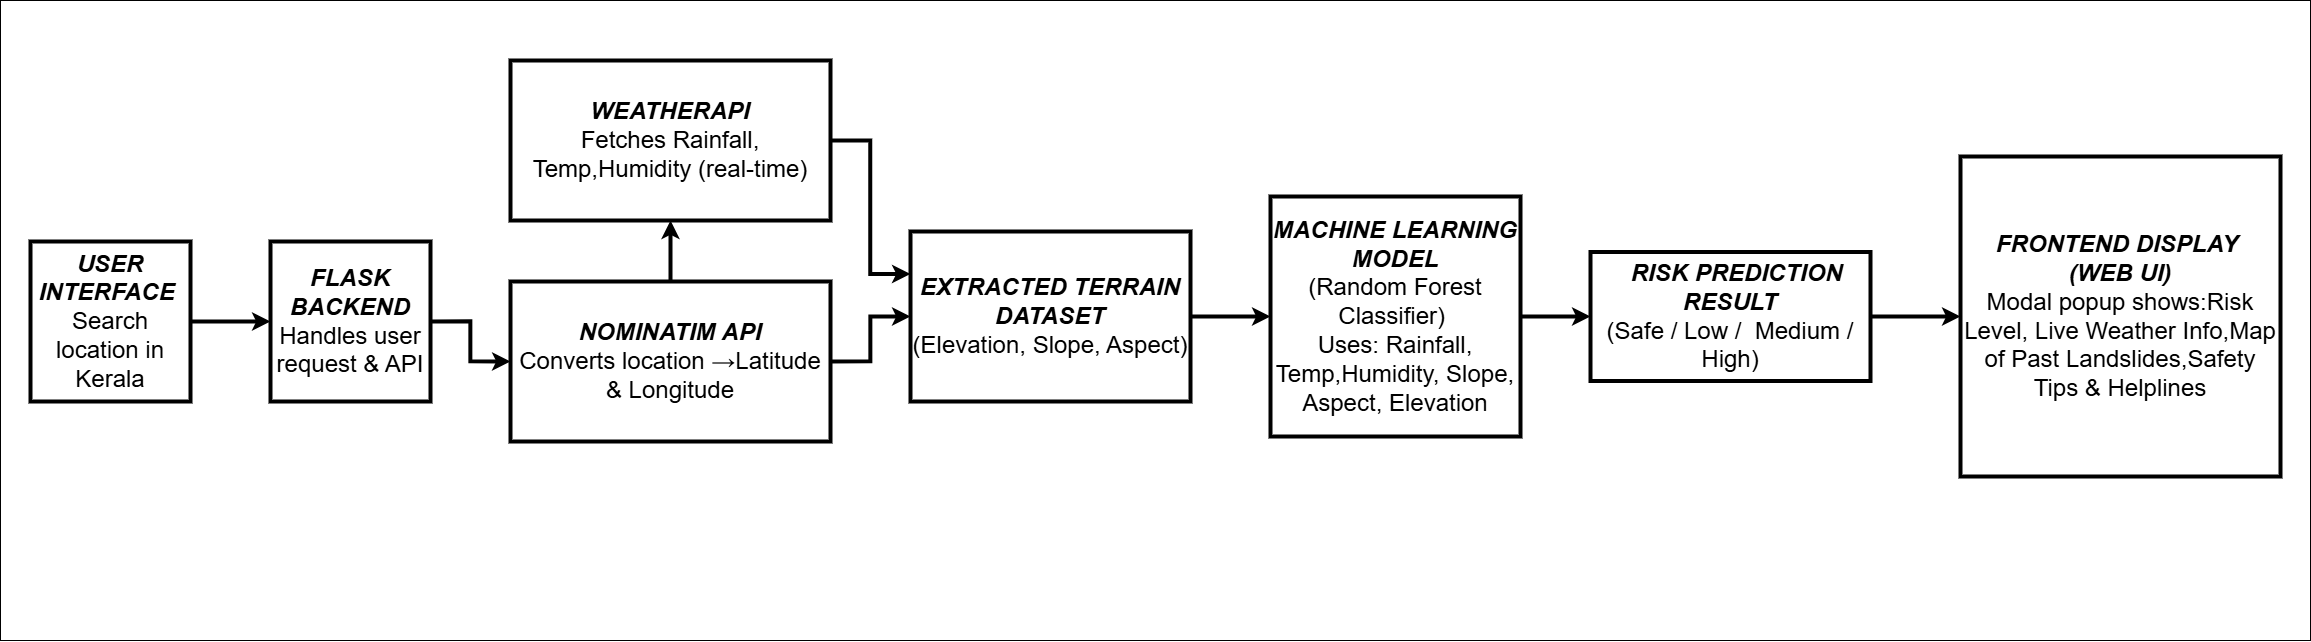

The diagram above was exported from draw.io. Its source (the exported page's mxGraphModel, read from the mxfile embedded in the PNG):
<mxGraphModel dx="2977" dy="1506" grid="1" gridSize="10" guides="1" tooltips="1" connect="1" arrows="1" fold="1" page="1" pageScale="1" pageWidth="1169" pageHeight="827" background="light-dark(#FFFFFF,#FFFFFF)" math="0" shadow="0">
  <root>
    <mxCell id="0" />
    <mxCell id="1" parent="0" />
    <mxCell id="iZcqdOWY4om1tqzu-zVB-20" value="" style="edgeStyle=orthogonalEdgeStyle;rounded=0;orthogonalLoop=1;jettySize=auto;html=1;labelBackgroundColor=none;fontColor=default;strokeColor=light-dark(#000000,#000000);strokeWidth=4;" parent="1" source="iZcqdOWY4om1tqzu-zVB-1" target="iZcqdOWY4om1tqzu-zVB-2" edge="1">
      <mxGeometry relative="1" as="geometry" />
    </mxCell>
    <mxCell id="iZcqdOWY4om1tqzu-zVB-1" value="&lt;div&gt;&lt;font style=&quot;font-size: 24px; color: light-dark(rgb(0, 0, 0), rgb(0, 0, 0));&quot;&gt;&lt;b style=&quot;&quot;&gt;&lt;i style=&quot;&quot;&gt;USER INTERFACE&lt;/i&gt;&amp;nbsp;&lt;/b&gt;&lt;/font&gt;&lt;/div&gt;&lt;div&gt;&lt;span style=&quot;background-color: transparent;&quot;&gt;&lt;font style=&quot;font-size: 24px; color: light-dark(rgb(0, 0, 0), rgb(0, 0, 0));&quot;&gt;Search location in Kerala&lt;/font&gt;&lt;/span&gt;&lt;/div&gt;" style="rounded=0;whiteSpace=wrap;html=1;labelBackgroundColor=none;strokeColor=light-dark(#000000,#000000);strokeWidth=4;fillColor=none;" parent="1" vertex="1">
      <mxGeometry x="40" y="321" width="160" height="160" as="geometry" />
    </mxCell>
    <mxCell id="iZcqdOWY4om1tqzu-zVB-22" style="edgeStyle=orthogonalEdgeStyle;rounded=0;orthogonalLoop=1;jettySize=auto;html=1;exitX=1;exitY=0.5;exitDx=0;exitDy=0;entryX=0;entryY=0.5;entryDx=0;entryDy=0;labelBackgroundColor=none;fontColor=default;strokeColor=light-dark(#000000,#000000);strokeWidth=4;" parent="1" source="iZcqdOWY4om1tqzu-zVB-2" target="iZcqdOWY4om1tqzu-zVB-7" edge="1">
      <mxGeometry relative="1" as="geometry" />
    </mxCell>
    <mxCell id="iZcqdOWY4om1tqzu-zVB-2" value="&lt;font style=&quot;font-size: 24px; color: light-dark(rgb(0, 0, 0), rgb(0, 0, 0));&quot;&gt;&lt;b style=&quot;&quot;&gt;&lt;i style=&quot;&quot;&gt;FLASK BACKEND&lt;/i&gt;&lt;/b&gt;&lt;/font&gt;&lt;div&gt;&lt;font style=&quot;font-size: 24px; color: light-dark(rgb(0, 0, 0), rgb(0, 0, 0));&quot;&gt;Handles user request &amp;amp; API&lt;/font&gt;&lt;/div&gt;" style="rounded=0;whiteSpace=wrap;html=1;labelBackgroundColor=none;strokeColor=light-dark(#000000,#000000);strokeWidth=4;fillColor=none;" parent="1" vertex="1">
      <mxGeometry x="280" y="321" width="160" height="160" as="geometry" />
    </mxCell>
    <mxCell id="iZcqdOWY4om1tqzu-zVB-25" style="edgeStyle=orthogonalEdgeStyle;rounded=0;orthogonalLoop=1;jettySize=auto;html=1;exitX=1;exitY=0.5;exitDx=0;exitDy=0;entryX=0;entryY=0.25;entryDx=0;entryDy=0;labelBackgroundColor=none;fontColor=default;strokeColor=light-dark(#000000,#000000);strokeWidth=4;" parent="1" source="iZcqdOWY4om1tqzu-zVB-6" target="iZcqdOWY4om1tqzu-zVB-8" edge="1">
      <mxGeometry relative="1" as="geometry" />
    </mxCell>
    <mxCell id="iZcqdOWY4om1tqzu-zVB-6" value="&lt;font style=&quot;font-size: 24px; color: light-dark(rgb(0, 0, 0), rgb(0, 0, 0));&quot;&gt;&lt;b style=&quot;&quot;&gt;&lt;i style=&quot;&quot;&gt;WEATHERAPI&lt;/i&gt;&lt;/b&gt;&lt;/font&gt;&lt;div&gt;&lt;font style=&quot;font-size: 24px; color: light-dark(rgb(0, 0, 0), rgb(0, 0, 0));&quot;&gt;Fetches Rainfall, Temp,Humidity (real-time)&lt;/font&gt;&lt;/div&gt;" style="rounded=0;whiteSpace=wrap;html=1;labelBackgroundColor=none;strokeColor=light-dark(#000000,#000000);strokeWidth=4;fillColor=none;" parent="1" vertex="1">
      <mxGeometry x="520" y="140" width="320" height="160" as="geometry" />
    </mxCell>
    <mxCell id="iZcqdOWY4om1tqzu-zVB-27" style="edgeStyle=orthogonalEdgeStyle;rounded=0;orthogonalLoop=1;jettySize=auto;html=1;exitX=1;exitY=0.5;exitDx=0;exitDy=0;labelBackgroundColor=none;fontColor=default;strokeColor=light-dark(#000000,#000000);strokeWidth=4;" parent="1" source="iZcqdOWY4om1tqzu-zVB-7" target="iZcqdOWY4om1tqzu-zVB-8" edge="1">
      <mxGeometry relative="1" as="geometry" />
    </mxCell>
    <mxCell id="iZcqdOWY4om1tqzu-zVB-28" style="edgeStyle=orthogonalEdgeStyle;rounded=0;orthogonalLoop=1;jettySize=auto;html=1;exitX=0.5;exitY=0;exitDx=0;exitDy=0;labelBackgroundColor=none;fontColor=default;strokeColor=light-dark(#000000,#000000);strokeWidth=4;" parent="1" source="iZcqdOWY4om1tqzu-zVB-7" target="iZcqdOWY4om1tqzu-zVB-6" edge="1">
      <mxGeometry relative="1" as="geometry" />
    </mxCell>
    <mxCell id="iZcqdOWY4om1tqzu-zVB-7" value="&lt;font style=&quot;font-size: 24px; color: light-dark(rgb(0, 0, 0), rgb(0, 0, 0));&quot;&gt;&lt;b style=&quot;&quot;&gt;&lt;i style=&quot;&quot;&gt;NOMINATIM API&lt;/i&gt;&lt;/b&gt;&lt;/font&gt;&lt;div&gt;&lt;font style=&quot;font-size: 24px; color: light-dark(rgb(0, 0, 0), rgb(0, 0, 0));&quot;&gt;Converts location →Latitude &amp;amp; Longitude&lt;/font&gt;&lt;/div&gt;" style="rounded=0;whiteSpace=wrap;html=1;labelBackgroundColor=none;strokeColor=light-dark(#000000,#000000);strokeWidth=4;fillColor=none;" parent="1" vertex="1">
      <mxGeometry x="520" y="361" width="320" height="160" as="geometry" />
    </mxCell>
    <mxCell id="iZcqdOWY4om1tqzu-zVB-29" style="edgeStyle=orthogonalEdgeStyle;rounded=0;orthogonalLoop=1;jettySize=auto;html=1;exitX=1;exitY=0.5;exitDx=0;exitDy=0;entryX=0;entryY=0.5;entryDx=0;entryDy=0;labelBackgroundColor=none;fontColor=default;strokeColor=light-dark(#000000,#000000);strokeWidth=4;" parent="1" source="iZcqdOWY4om1tqzu-zVB-8" target="iZcqdOWY4om1tqzu-zVB-9" edge="1">
      <mxGeometry relative="1" as="geometry" />
    </mxCell>
    <mxCell id="iZcqdOWY4om1tqzu-zVB-8" value="&lt;font style=&quot;font-size: 24px; color: light-dark(rgb(0, 0, 0), rgb(0, 0, 0));&quot;&gt;&lt;b style=&quot;&quot;&gt;&lt;i style=&quot;&quot;&gt;EXTRACTED TERRAIN DATASET&lt;/i&gt;&lt;/b&gt;&lt;/font&gt;&lt;div&gt;&lt;font style=&quot;font-size: 24px; color: light-dark(rgb(0, 0, 0), rgb(0, 0, 0));&quot;&gt;(Elevation, Slope, Aspect)&lt;/font&gt;&lt;/div&gt;" style="rounded=0;whiteSpace=wrap;html=1;labelBackgroundColor=none;strokeColor=light-dark(#000000,#000000);strokeWidth=4;fillColor=none;" parent="1" vertex="1">
      <mxGeometry x="920" y="311" width="280" height="170" as="geometry" />
    </mxCell>
    <mxCell id="iZcqdOWY4om1tqzu-zVB-30" style="edgeStyle=orthogonalEdgeStyle;rounded=0;orthogonalLoop=1;jettySize=auto;html=1;exitX=1;exitY=0.5;exitDx=0;exitDy=0;labelBackgroundColor=none;fontColor=default;strokeColor=light-dark(#000000,#000000);strokeWidth=4;" parent="1" source="iZcqdOWY4om1tqzu-zVB-9" target="iZcqdOWY4om1tqzu-zVB-10" edge="1">
      <mxGeometry relative="1" as="geometry" />
    </mxCell>
    <mxCell id="iZcqdOWY4om1tqzu-zVB-9" value="&lt;div&gt;&lt;font style=&quot;font-size: 24px; color: light-dark(rgb(0, 0, 0), rgb(0, 0, 0));&quot;&gt;&lt;b style=&quot;&quot;&gt;&lt;i style=&quot;&quot;&gt;MACHINE LEARNING MODEL&lt;/i&gt;&lt;/b&gt;&lt;/font&gt;&lt;/div&gt;&lt;div&gt;&lt;font style=&quot;color: light-dark(rgb(0, 0, 0), rgb(0, 0, 0));&quot;&gt;&lt;span style=&quot;font-size: 24px; background-color: transparent;&quot;&gt;(Random Forest Classifier)&lt;/span&gt;&lt;span style=&quot;font-size: 24px; background-color: transparent;&quot;&gt;&amp;nbsp;&lt;/span&gt;&lt;/font&gt;&lt;/div&gt;&lt;div&gt;&lt;font style=&quot;color: light-dark(rgb(0, 0, 0), rgb(0, 0, 0));&quot;&gt;&lt;span style=&quot;font-size: 24px; background-color: transparent;&quot;&gt;Uses: Rainfall, Temp,&lt;/span&gt;&lt;span style=&quot;font-size: 24px; background-color: transparent;&quot;&gt;Humidity, Slope, Aspect,&lt;/span&gt;&lt;span style=&quot;font-size: 24px; background-color: transparent;&quot;&gt;&amp;nbsp;Elevation&lt;/span&gt;&lt;/font&gt;&lt;/div&gt;" style="rounded=0;whiteSpace=wrap;html=1;labelBackgroundColor=none;strokeColor=light-dark(#000000,#000000);strokeWidth=4;fillColor=none;" parent="1" vertex="1">
      <mxGeometry x="1280" y="276" width="250" height="240" as="geometry" />
    </mxCell>
    <mxCell id="iZcqdOWY4om1tqzu-zVB-31" style="edgeStyle=orthogonalEdgeStyle;rounded=0;orthogonalLoop=1;jettySize=auto;html=1;exitX=1;exitY=0.5;exitDx=0;exitDy=0;labelBackgroundColor=none;fontColor=default;strokeColor=light-dark(#000000,#000000);strokeWidth=4;" parent="1" source="iZcqdOWY4om1tqzu-zVB-10" target="iZcqdOWY4om1tqzu-zVB-11" edge="1">
      <mxGeometry relative="1" as="geometry" />
    </mxCell>
    <mxCell id="iZcqdOWY4om1tqzu-zVB-10" value="&lt;div&gt;&lt;font style=&quot;font-size: 24px; color: light-dark(rgb(0, 0, 0), rgb(0, 0, 0));&quot;&gt;&amp;nbsp; &lt;b style=&quot;&quot;&gt;&lt;i&gt;RISK PREDICTION RESULT&lt;/i&gt;&lt;/b&gt;&lt;/font&gt;&lt;/div&gt;&lt;div&gt;&lt;span style=&quot;font-size: 24px; background-color: transparent;&quot;&gt;&lt;font style=&quot;color: light-dark(rgb(0, 0, 0), rgb(0, 0, 0));&quot;&gt;(Safe / Low /&amp;nbsp; Medium / High)&lt;/font&gt;&lt;/span&gt;&lt;/div&gt;" style="rounded=0;whiteSpace=wrap;html=1;labelBackgroundColor=none;strokeColor=light-dark(#000000,#000000);strokeWidth=4;fillColor=none;" parent="1" vertex="1">
      <mxGeometry x="1600" y="331.5" width="280" height="129" as="geometry" />
    </mxCell>
    <mxCell id="iZcqdOWY4om1tqzu-zVB-11" value="&lt;div&gt;&lt;font style=&quot;font-size: 24px; color: light-dark(rgb(0, 0, 0), rgb(0, 0, 0));&quot;&gt;&lt;b style=&quot;&quot;&gt;&lt;i style=&quot;&quot;&gt;FRONTEND DISPLAY&amp;nbsp;&lt;/i&gt;&lt;/b&gt;&lt;/font&gt;&lt;/div&gt;&lt;div&gt;&lt;font style=&quot;font-size: 24px; color: light-dark(rgb(0, 0, 0), rgb(0, 0, 0));&quot;&gt;&lt;b&gt;&lt;i&gt;(WEB UI)&lt;/i&gt;&lt;/b&gt;&lt;/font&gt;&lt;/div&gt;&lt;div&gt;&lt;font style=&quot;color: light-dark(rgb(0, 0, 0), rgb(0, 0, 0));&quot;&gt;&lt;span style=&quot;font-size: 24px; background-color: transparent;&quot;&gt;Modal popup shows:&lt;/span&gt;&lt;span style=&quot;font-size: 24px; background-color: transparent;&quot;&gt;Risk Level,&lt;/span&gt;&lt;span style=&quot;font-size: 24px; background-color: transparent;&quot;&gt;&amp;nbsp;Live Weather Info,&lt;/span&gt;&lt;span style=&quot;font-size: 24px; background-color: transparent;&quot;&gt;Map of Past Landslides,&lt;/span&gt;&lt;span style=&quot;font-size: 24px; background-color: transparent;&quot;&gt;Safety Tips &amp;amp; Helplines&lt;/span&gt;&lt;/font&gt;&lt;/div&gt;" style="rounded=0;whiteSpace=wrap;html=1;labelBackgroundColor=none;strokeColor=light-dark(#000000,#000000);strokeWidth=4;fillColor=none;" parent="1" vertex="1">
      <mxGeometry x="1970" y="236" width="320" height="320" as="geometry" />
    </mxCell>
    <mxCell id="6n8yV0pXC2U6HdYMVfaP-1" value="" style="rounded=0;whiteSpace=wrap;html=1;strokeColor=light-dark(#000000,#000000);strokeWidth=1;align=center;verticalAlign=middle;fontFamily=Helvetica;fontSize=12;fontColor=default;labelBackgroundColor=none;fillColor=none;" vertex="1" parent="1">
      <mxGeometry x="10" y="80" width="2310" height="640" as="geometry" />
    </mxCell>
  </root>
</mxGraphModel>